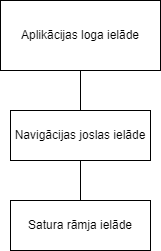

The diagram above was exported from draw.io. Its source (the exported page's mxGraphModel, read from the mxfile embedded in the PNG):
<mxGraphModel dx="1393" dy="766" grid="1" gridSize="10" guides="1" tooltips="1" connect="1" arrows="1" fold="1" page="1" pageScale="1" pageWidth="850" pageHeight="1100" math="0" shadow="0">
  <root>
    <mxCell id="0" />
    <mxCell id="1" parent="0" />
    <mxCell id="SpQBlkoPwvDx9z69hfy8-3" value="" style="edgeStyle=orthogonalEdgeStyle;rounded=0;orthogonalLoop=1;jettySize=auto;html=1;endArrow=none;endFill=0;" edge="1" parent="1" source="SpQBlkoPwvDx9z69hfy8-1" target="SpQBlkoPwvDx9z69hfy8-2">
      <mxGeometry relative="1" as="geometry" />
    </mxCell>
    <mxCell id="SpQBlkoPwvDx9z69hfy8-1" value="Aplikācijas loga ielāde" style="html=1;whiteSpace=wrap;" vertex="1" parent="1">
      <mxGeometry x="340" y="70" width="160" height="70" as="geometry" />
    </mxCell>
    <mxCell id="SpQBlkoPwvDx9z69hfy8-5" value="" style="edgeStyle=orthogonalEdgeStyle;rounded=0;orthogonalLoop=1;jettySize=auto;html=1;endArrow=none;endFill=0;" edge="1" parent="1" source="SpQBlkoPwvDx9z69hfy8-2" target="SpQBlkoPwvDx9z69hfy8-4">
      <mxGeometry relative="1" as="geometry" />
    </mxCell>
    <mxCell id="SpQBlkoPwvDx9z69hfy8-2" value="Navigācijas joslas ielāde" style="html=1;whiteSpace=wrap;" vertex="1" parent="1">
      <mxGeometry x="350" y="180" width="140" height="50" as="geometry" />
    </mxCell>
    <mxCell id="SpQBlkoPwvDx9z69hfy8-4" value="Satura rāmja ielāde" style="html=1;whiteSpace=wrap;" vertex="1" parent="1">
      <mxGeometry x="350" y="270" width="140" height="50" as="geometry" />
    </mxCell>
  </root>
</mxGraphModel>